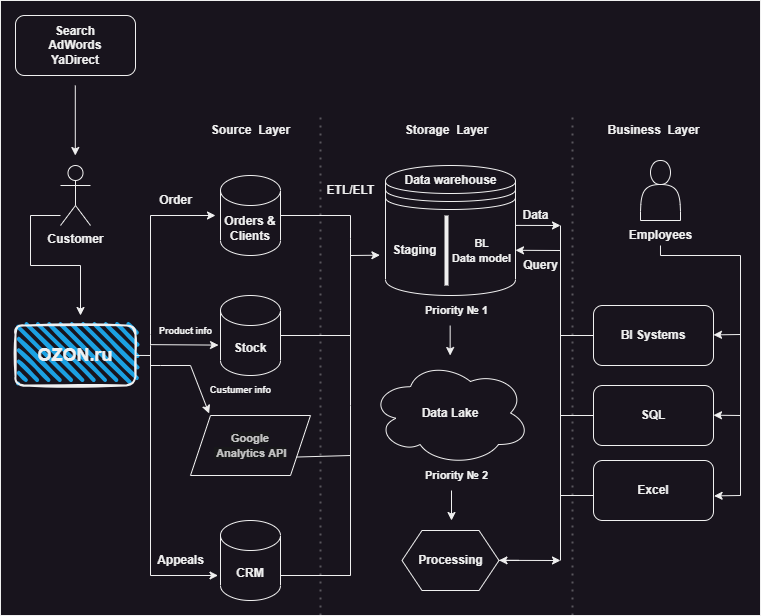

The diagram above was exported from draw.io. Its source (the exported page's mxGraphModel, read from the mxfile embedded in the PNG):
<mxGraphModel dx="864" dy="516" grid="1" gridSize="10" guides="1" tooltips="1" connect="1" arrows="1" fold="1" page="1" pageScale="1" pageWidth="850" pageHeight="1100" background="#1A1A1A" math="0" shadow="1">
  <root>
    <mxCell id="WIyWlLk6GJQsqaUBKTNV-0" />
    <mxCell id="WIyWlLk6GJQsqaUBKTNV-1" parent="WIyWlLk6GJQsqaUBKTNV-0" />
    <mxCell id="RezhIBUIcCbog2ukldAD-1" value="" style="rounded=0;whiteSpace=wrap;html=1;" parent="WIyWlLk6GJQsqaUBKTNV-1" vertex="1">
      <mxGeometry x="10" y="25" width="760" height="615" as="geometry" />
    </mxCell>
    <mxCell id="pR_fTsd9zCCfwjUKr6uW-20" style="edgeStyle=orthogonalEdgeStyle;rounded=0;orthogonalLoop=1;jettySize=auto;html=1;exitX=0;exitY=1;exitDx=0;exitDy=0;exitPerimeter=0;" parent="WIyWlLk6GJQsqaUBKTNV-1" edge="1">
      <mxGeometry relative="1" as="geometry">
        <mxPoint x="90" y="340" as="targetPoint" />
        <mxPoint x="70" y="240" as="sourcePoint" />
        <Array as="points">
          <mxPoint x="40" y="240" />
          <mxPoint x="40" y="290" />
          <mxPoint x="90" y="290" />
        </Array>
      </mxGeometry>
    </mxCell>
    <mxCell id="pR_fTsd9zCCfwjUKr6uW-0" value="&lt;b&gt;Orders &amp;amp;&lt;br&gt;Clients&lt;/b&gt;" style="shape=cylinder3;whiteSpace=wrap;html=1;boundedLbl=1;backgroundOutline=1;size=15;" parent="WIyWlLk6GJQsqaUBKTNV-1" vertex="1">
      <mxGeometry x="230" y="200" width="60" height="80" as="geometry" />
    </mxCell>
    <mxCell id="pR_fTsd9zCCfwjUKr6uW-1" value="&lt;b&gt;CRM&lt;/b&gt;" style="shape=cylinder3;whiteSpace=wrap;html=1;boundedLbl=1;backgroundOutline=1;size=15;" parent="WIyWlLk6GJQsqaUBKTNV-1" vertex="1">
      <mxGeometry x="230" y="545" width="60" height="80" as="geometry" />
    </mxCell>
    <mxCell id="pR_fTsd9zCCfwjUKr6uW-2" value="&lt;b&gt;Stock&lt;/b&gt;" style="shape=cylinder3;whiteSpace=wrap;html=1;boundedLbl=1;backgroundOutline=1;size=15;" parent="WIyWlLk6GJQsqaUBKTNV-1" vertex="1">
      <mxGeometry x="230" y="320" width="60" height="80" as="geometry" />
    </mxCell>
    <mxCell id="pR_fTsd9zCCfwjUKr6uW-3" value="&lt;b&gt;Data Lake&lt;/b&gt;" style="ellipse;shape=cloud;whiteSpace=wrap;html=1;" parent="WIyWlLk6GJQsqaUBKTNV-1" vertex="1">
      <mxGeometry x="380" y="385" width="160" height="105" as="geometry" />
    </mxCell>
    <mxCell id="pR_fTsd9zCCfwjUKr6uW-4" value="&lt;b&gt;Сustomer&lt;/b&gt;" style="shape=umlActor;verticalLabelPosition=bottom;verticalAlign=top;html=1;outlineConnect=0;" parent="WIyWlLk6GJQsqaUBKTNV-1" vertex="1">
      <mxGeometry x="70" y="190" width="30" height="60" as="geometry" />
    </mxCell>
    <mxCell id="pR_fTsd9zCCfwjUKr6uW-8" value="" style="shape=datastore;whiteSpace=wrap;html=1;" parent="WIyWlLk6GJQsqaUBKTNV-1" vertex="1">
      <mxGeometry x="395" y="190" width="130" height="130" as="geometry" />
    </mxCell>
    <mxCell id="pR_fTsd9zCCfwjUKr6uW-12" value="&lt;b&gt;Source&amp;nbsp; Layer&lt;/b&gt;" style="text;html=1;align=center;verticalAlign=middle;resizable=0;points=[];autosize=1;strokeColor=none;fillColor=none;" parent="WIyWlLk6GJQsqaUBKTNV-1" vertex="1">
      <mxGeometry x="210" y="140" width="100" height="30" as="geometry" />
    </mxCell>
    <mxCell id="pR_fTsd9zCCfwjUKr6uW-13" value="" style="line;strokeWidth=4;direction=south;html=1;perimeter=backbonePerimeter;points=[];outlineConnect=0;" parent="WIyWlLk6GJQsqaUBKTNV-1" vertex="1">
      <mxGeometry x="451" y="240" width="10" height="70" as="geometry" />
    </mxCell>
    <mxCell id="pR_fTsd9zCCfwjUKr6uW-16" value="&lt;b&gt;Search&lt;br&gt;AdWords&lt;br&gt;YaDirect&lt;/b&gt;" style="rounded=1;whiteSpace=wrap;html=1;" parent="WIyWlLk6GJQsqaUBKTNV-1" vertex="1">
      <mxGeometry x="25" y="40" width="120" height="60" as="geometry" />
    </mxCell>
    <mxCell id="pR_fTsd9zCCfwjUKr6uW-18" style="edgeStyle=orthogonalEdgeStyle;rounded=0;orthogonalLoop=1;jettySize=auto;html=1;entryX=0.5;entryY=0;entryDx=0;entryDy=0;entryPerimeter=0;strokeColor=none;" parent="WIyWlLk6GJQsqaUBKTNV-1" edge="1">
      <mxGeometry relative="1" as="geometry">
        <mxPoint x="85" y="120" as="sourcePoint" />
        <mxPoint x="84.86" y="180" as="targetPoint" />
        <Array as="points">
          <mxPoint x="85" y="150" />
          <mxPoint x="85" y="150" />
        </Array>
      </mxGeometry>
    </mxCell>
    <mxCell id="pR_fTsd9zCCfwjUKr6uW-22" style="edgeStyle=orthogonalEdgeStyle;rounded=0;orthogonalLoop=1;jettySize=auto;html=1;strokeColor=default;endSize=6;" parent="WIyWlLk6GJQsqaUBKTNV-1" edge="1">
      <mxGeometry relative="1" as="geometry">
        <mxPoint x="225" y="240" as="targetPoint" />
        <mxPoint x="160" y="370" as="sourcePoint" />
        <Array as="points">
          <mxPoint x="160" y="359" />
          <mxPoint x="160" y="240" />
        </Array>
      </mxGeometry>
    </mxCell>
    <mxCell id="pR_fTsd9zCCfwjUKr6uW-39" style="edgeStyle=orthogonalEdgeStyle;rounded=0;orthogonalLoop=1;jettySize=auto;html=1;entryX=0;entryY=0;entryDx=0;entryDy=52.5;entryPerimeter=0;" parent="WIyWlLk6GJQsqaUBKTNV-1" source="kbHY532nSmSGehpRrfYI-19" edge="1">
      <mxGeometry relative="1" as="geometry">
        <mxPoint x="227.5" y="600" as="targetPoint" />
        <Array as="points">
          <mxPoint x="160" y="600" />
        </Array>
        <mxPoint x="142.5" y="397.50000000000006" as="sourcePoint" />
      </mxGeometry>
    </mxCell>
    <mxCell id="pR_fTsd9zCCfwjUKr6uW-21" value="&lt;b&gt;&lt;font style=&quot;font-size: 18px;&quot;&gt;OZON.r&lt;/font&gt;&lt;font style=&quot;font-size: 18px;&quot;&gt;u&lt;/font&gt;&lt;/b&gt;" style="rounded=1;whiteSpace=wrap;html=1;strokeWidth=2;fillWeight=4;hachureGap=8;hachureAngle=45;fillColor=#1ba1e2;sketch=1;" parent="WIyWlLk6GJQsqaUBKTNV-1" vertex="1">
      <mxGeometry x="25" y="350" width="120" height="60" as="geometry" />
    </mxCell>
    <mxCell id="pR_fTsd9zCCfwjUKr6uW-26" value="&lt;b&gt;Order&lt;/b&gt;" style="text;html=1;align=center;verticalAlign=middle;resizable=0;points=[];autosize=1;strokeColor=none;fillColor=none;" parent="WIyWlLk6GJQsqaUBKTNV-1" vertex="1">
      <mxGeometry x="155" y="210" width="60" height="30" as="geometry" />
    </mxCell>
    <mxCell id="pR_fTsd9zCCfwjUKr6uW-33" value="" style="endArrow=classic;html=1;rounded=0;" parent="WIyWlLk6GJQsqaUBKTNV-1" edge="1">
      <mxGeometry width="50" height="50" relative="1" as="geometry">
        <mxPoint x="84.8" y="110" as="sourcePoint" />
        <mxPoint x="84.8" y="180" as="targetPoint" />
      </mxGeometry>
    </mxCell>
    <mxCell id="pR_fTsd9zCCfwjUKr6uW-37" value="&lt;b&gt;Business&amp;nbsp; Layer&lt;/b&gt;" style="text;html=1;align=center;verticalAlign=middle;resizable=0;points=[];autosize=1;strokeColor=none;fillColor=none;" parent="WIyWlLk6GJQsqaUBKTNV-1" vertex="1">
      <mxGeometry x="603" y="140" width="120" height="30" as="geometry" />
    </mxCell>
    <mxCell id="pR_fTsd9zCCfwjUKr6uW-42" value="&lt;font style=&quot;font-size: 11px;&quot;&gt;&lt;b&gt;&lt;span style=&quot;color: rgba(255, 255, 255, 0.75); font-family: &amp;quot;YS Text&amp;quot;, Arial, Helvetica, &amp;quot;Arial Unicode MS&amp;quot;, sans-serif; text-align: start; background-color: rgb(24, 24, 26);&quot;&gt;Google&lt;br&gt;&amp;nbsp;Analytics&lt;/span&gt;&amp;nbsp;&lt;span style=&quot;color: rgba(255, 255, 255, 0.75); font-family: &amp;quot;YS Text&amp;quot;, Arial, Helvetica, &amp;quot;Arial Unicode MS&amp;quot;, sans-serif; text-align: start; background-color: rgb(24, 24, 26);&quot;&gt;API&lt;/span&gt;&lt;/b&gt;&lt;/font&gt;" style="shape=parallelogram;perimeter=parallelogramPerimeter;whiteSpace=wrap;html=1;fixedSize=1;" parent="WIyWlLk6GJQsqaUBKTNV-1" vertex="1">
      <mxGeometry x="200" y="440" width="120" height="60" as="geometry" />
    </mxCell>
    <mxCell id="pR_fTsd9zCCfwjUKr6uW-43" value="" style="shape=actor;whiteSpace=wrap;html=1;" parent="WIyWlLk6GJQsqaUBKTNV-1" vertex="1">
      <mxGeometry x="650" y="185" width="40" height="60" as="geometry" />
    </mxCell>
    <mxCell id="pR_fTsd9zCCfwjUKr6uW-45" value="&lt;b&gt;Storage&amp;nbsp; Layer&lt;/b&gt;" style="text;html=1;align=center;verticalAlign=middle;resizable=0;points=[];autosize=1;strokeColor=none;fillColor=none;" parent="WIyWlLk6GJQsqaUBKTNV-1" vertex="1">
      <mxGeometry x="401" y="140" width="110" height="30" as="geometry" />
    </mxCell>
    <mxCell id="pR_fTsd9zCCfwjUKr6uW-46" value="&lt;b&gt;Employees&lt;/b&gt;" style="text;html=1;align=center;verticalAlign=middle;resizable=0;points=[];autosize=1;strokeColor=none;fillColor=none;" parent="WIyWlLk6GJQsqaUBKTNV-1" vertex="1">
      <mxGeometry x="625" y="245" width="90" height="30" as="geometry" />
    </mxCell>
    <mxCell id="pR_fTsd9zCCfwjUKr6uW-51" value="&lt;b&gt;BI Systems&lt;/b&gt;" style="rounded=1;whiteSpace=wrap;html=1;" parent="WIyWlLk6GJQsqaUBKTNV-1" vertex="1">
      <mxGeometry x="603" y="330" width="120" height="60" as="geometry" />
    </mxCell>
    <mxCell id="pR_fTsd9zCCfwjUKr6uW-56" value="&lt;b&gt;Staging&lt;/b&gt;" style="text;html=1;align=center;verticalAlign=middle;resizable=0;points=[];autosize=1;strokeColor=none;fillColor=none;" parent="WIyWlLk6GJQsqaUBKTNV-1" vertex="1">
      <mxGeometry x="389" y="260" width="70" height="30" as="geometry" />
    </mxCell>
    <mxCell id="pR_fTsd9zCCfwjUKr6uW-57" value="&lt;font style=&quot;font-size: 11px;&quot;&gt;&lt;b&gt;BL&lt;br&gt;Data model&lt;/b&gt;&lt;/font&gt;" style="text;html=1;align=center;verticalAlign=middle;resizable=0;points=[];autosize=1;strokeColor=none;fillColor=none;" parent="WIyWlLk6GJQsqaUBKTNV-1" vertex="1">
      <mxGeometry x="451" y="255" width="80" height="40" as="geometry" />
    </mxCell>
    <mxCell id="pR_fTsd9zCCfwjUKr6uW-67" value="" style="endArrow=classic;html=1;rounded=0;entryX=0.155;entryY=-0.034;entryDx=0;entryDy=0;entryPerimeter=0;" parent="WIyWlLk6GJQsqaUBKTNV-1" target="pR_fTsd9zCCfwjUKr6uW-42" edge="1">
      <mxGeometry width="50" height="50" relative="1" as="geometry">
        <mxPoint x="160" y="390" as="sourcePoint" />
        <mxPoint x="120" y="430" as="targetPoint" />
        <Array as="points">
          <mxPoint x="170" y="390" />
          <mxPoint x="200" y="390" />
        </Array>
      </mxGeometry>
    </mxCell>
    <mxCell id="pR_fTsd9zCCfwjUKr6uW-68" value="&lt;b&gt;ETL/ELT&lt;/b&gt;" style="text;html=1;align=center;verticalAlign=middle;resizable=0;points=[];autosize=1;strokeColor=none;fillColor=none;" parent="WIyWlLk6GJQsqaUBKTNV-1" vertex="1">
      <mxGeometry x="325" y="200" width="70" height="30" as="geometry" />
    </mxCell>
    <mxCell id="pR_fTsd9zCCfwjUKr6uW-69" value="&lt;b&gt;Data&amp;nbsp;warehouse&lt;/b&gt;" style="text;html=1;align=center;verticalAlign=middle;resizable=0;points=[];autosize=1;strokeColor=none;fillColor=none;" parent="WIyWlLk6GJQsqaUBKTNV-1" vertex="1">
      <mxGeometry x="400" y="190" width="120" height="30" as="geometry" />
    </mxCell>
    <mxCell id="pR_fTsd9zCCfwjUKr6uW-70" value="&lt;font style=&quot;font-size: 11px;&quot;&gt;&lt;b&gt;Priority № 1&lt;/b&gt;&lt;/font&gt;" style="text;html=1;align=center;verticalAlign=middle;resizable=0;points=[];autosize=1;strokeColor=none;fillColor=none;" parent="WIyWlLk6GJQsqaUBKTNV-1" vertex="1">
      <mxGeometry x="421" y="320" width="90" height="30" as="geometry" />
    </mxCell>
    <mxCell id="pR_fTsd9zCCfwjUKr6uW-72" value="&lt;font style=&quot;font-size: 11px;&quot;&gt;&lt;b&gt;Priority № 2&lt;/b&gt;&lt;/font&gt;" style="text;html=1;align=center;verticalAlign=middle;resizable=0;points=[];autosize=1;strokeColor=none;fillColor=none;" parent="WIyWlLk6GJQsqaUBKTNV-1" vertex="1">
      <mxGeometry x="421" y="485" width="90" height="30" as="geometry" />
    </mxCell>
    <mxCell id="pR_fTsd9zCCfwjUKr6uW-74" value="&lt;b&gt;Appeals&lt;/b&gt;" style="text;html=1;align=center;verticalAlign=middle;resizable=0;points=[];autosize=1;strokeColor=none;fillColor=none;" parent="WIyWlLk6GJQsqaUBKTNV-1" vertex="1">
      <mxGeometry x="155" y="570" width="70" height="30" as="geometry" />
    </mxCell>
    <mxCell id="pR_fTsd9zCCfwjUKr6uW-81" value="&lt;b&gt;Processing&lt;/b&gt;" style="shape=hexagon;perimeter=hexagonPerimeter2;whiteSpace=wrap;html=1;fixedSize=1;" parent="WIyWlLk6GJQsqaUBKTNV-1" vertex="1">
      <mxGeometry x="411.5" y="555" width="97" height="60" as="geometry" />
    </mxCell>
    <mxCell id="pR_fTsd9zCCfwjUKr6uW-82" value="" style="endArrow=classic;html=1;rounded=0;" parent="WIyWlLk6GJQsqaUBKTNV-1" edge="1">
      <mxGeometry width="50" height="50" relative="1" as="geometry">
        <mxPoint x="459.65999999999997" y="350" as="sourcePoint" />
        <mxPoint x="459.65999999999997" y="380" as="targetPoint" />
      </mxGeometry>
    </mxCell>
    <mxCell id="pR_fTsd9zCCfwjUKr6uW-83" value="" style="endArrow=classic;html=1;rounded=0;exitX=0.063;exitY=0.971;exitDx=0;exitDy=0;exitPerimeter=0;entryX=-0.033;entryY=0.62;entryDx=0;entryDy=0;entryPerimeter=0;" parent="WIyWlLk6GJQsqaUBKTNV-1" source="kbHY532nSmSGehpRrfYI-19" target="pR_fTsd9zCCfwjUKr6uW-2" edge="1">
      <mxGeometry width="50" height="50" relative="1" as="geometry">
        <mxPoint x="200" y="390" as="sourcePoint" />
        <mxPoint x="250" y="340" as="targetPoint" />
      </mxGeometry>
    </mxCell>
    <mxCell id="pR_fTsd9zCCfwjUKr6uW-85" value="&lt;b&gt;SQL&lt;/b&gt;" style="rounded=1;whiteSpace=wrap;html=1;" parent="WIyWlLk6GJQsqaUBKTNV-1" vertex="1">
      <mxGeometry x="603" y="410" width="120" height="60" as="geometry" />
    </mxCell>
    <mxCell id="pR_fTsd9zCCfwjUKr6uW-87" value="" style="endArrow=none;html=1;rounded=0;" parent="WIyWlLk6GJQsqaUBKTNV-1" edge="1">
      <mxGeometry width="50" height="50" relative="1" as="geometry">
        <mxPoint x="750" y="520" as="sourcePoint" />
        <mxPoint x="750" y="280" as="targetPoint" />
      </mxGeometry>
    </mxCell>
    <mxCell id="pR_fTsd9zCCfwjUKr6uW-88" value="" style="endArrow=classic;html=1;rounded=0;" parent="WIyWlLk6GJQsqaUBKTNV-1" edge="1">
      <mxGeometry width="50" height="50" relative="1" as="geometry">
        <mxPoint x="750" y="440" as="sourcePoint" />
        <mxPoint x="723" y="439.7" as="targetPoint" />
      </mxGeometry>
    </mxCell>
    <mxCell id="pR_fTsd9zCCfwjUKr6uW-89" value="" style="endArrow=classic;html=1;rounded=0;" parent="WIyWlLk6GJQsqaUBKTNV-1" edge="1">
      <mxGeometry width="50" height="50" relative="1" as="geometry">
        <mxPoint x="750" y="359" as="sourcePoint" />
        <mxPoint x="723" y="359.39" as="targetPoint" />
      </mxGeometry>
    </mxCell>
    <mxCell id="pR_fTsd9zCCfwjUKr6uW-92" value="" style="endArrow=none;html=1;rounded=0;" parent="WIyWlLk6GJQsqaUBKTNV-1" edge="1">
      <mxGeometry width="50" height="50" relative="1" as="geometry">
        <mxPoint x="570" y="585" as="sourcePoint" />
        <mxPoint x="570" y="250" as="targetPoint" />
      </mxGeometry>
    </mxCell>
    <mxCell id="pR_fTsd9zCCfwjUKr6uW-93" value="" style="endArrow=classic;html=1;rounded=0;" parent="WIyWlLk6GJQsqaUBKTNV-1" edge="1">
      <mxGeometry width="50" height="50" relative="1" as="geometry">
        <mxPoint x="508.5" y="584.86" as="sourcePoint" />
        <mxPoint x="570" y="585" as="targetPoint" />
      </mxGeometry>
    </mxCell>
    <mxCell id="pR_fTsd9zCCfwjUKr6uW-94" value="" style="endArrow=classic;html=1;rounded=0;" parent="WIyWlLk6GJQsqaUBKTNV-1" edge="1">
      <mxGeometry width="50" height="50" relative="1" as="geometry">
        <mxPoint x="524.9952631578948" y="249.90000000000003" as="sourcePoint" />
        <mxPoint x="570" y="250" as="targetPoint" />
      </mxGeometry>
    </mxCell>
    <mxCell id="pR_fTsd9zCCfwjUKr6uW-97" value="&lt;b&gt;Excel&lt;/b&gt;" style="rounded=1;whiteSpace=wrap;html=1;" parent="WIyWlLk6GJQsqaUBKTNV-1" vertex="1">
      <mxGeometry x="603" y="485" width="120" height="60" as="geometry" />
    </mxCell>
    <mxCell id="pR_fTsd9zCCfwjUKr6uW-101" value="" style="endArrow=classic;html=1;rounded=0;entryX=1.005;entryY=0.59;entryDx=0;entryDy=0;entryPerimeter=0;" parent="WIyWlLk6GJQsqaUBKTNV-1" target="pR_fTsd9zCCfwjUKr6uW-97" edge="1">
      <mxGeometry width="50" height="50" relative="1" as="geometry">
        <mxPoint x="750" y="520" as="sourcePoint" />
        <mxPoint x="663" y="460" as="targetPoint" />
      </mxGeometry>
    </mxCell>
    <mxCell id="kbHY532nSmSGehpRrfYI-0" value="&lt;b&gt;Data&lt;/b&gt;" style="text;html=1;align=center;verticalAlign=middle;resizable=0;points=[];autosize=1;strokeColor=none;fillColor=none;" parent="WIyWlLk6GJQsqaUBKTNV-1" vertex="1">
      <mxGeometry x="520" y="225" width="50" height="30" as="geometry" />
    </mxCell>
    <mxCell id="kbHY532nSmSGehpRrfYI-1" value="" style="endArrow=none;html=1;rounded=0;" parent="WIyWlLk6GJQsqaUBKTNV-1" edge="1">
      <mxGeometry width="50" height="50" relative="1" as="geometry">
        <mxPoint x="670" y="280" as="sourcePoint" />
        <mxPoint x="750" y="280" as="targetPoint" />
      </mxGeometry>
    </mxCell>
    <mxCell id="kbHY532nSmSGehpRrfYI-2" value="" style="endArrow=none;html=1;rounded=0;" parent="WIyWlLk6GJQsqaUBKTNV-1" edge="1">
      <mxGeometry width="50" height="50" relative="1" as="geometry">
        <mxPoint x="669.98" y="280" as="sourcePoint" />
        <mxPoint x="669.98" y="270" as="targetPoint" />
      </mxGeometry>
    </mxCell>
    <mxCell id="kbHY532nSmSGehpRrfYI-8" value="" style="endArrow=classic;html=1;rounded=0;" parent="WIyWlLk6GJQsqaUBKTNV-1" edge="1">
      <mxGeometry width="50" height="50" relative="1" as="geometry">
        <mxPoint x="570" y="275" as="sourcePoint" />
        <mxPoint x="525" y="274.8" as="targetPoint" />
      </mxGeometry>
    </mxCell>
    <mxCell id="kbHY532nSmSGehpRrfYI-10" value="&lt;b&gt;Query&lt;/b&gt;" style="text;html=1;align=center;verticalAlign=middle;resizable=0;points=[];autosize=1;strokeColor=none;fillColor=none;" parent="WIyWlLk6GJQsqaUBKTNV-1" vertex="1">
      <mxGeometry x="520" y="275" width="60" height="30" as="geometry" />
    </mxCell>
    <mxCell id="kbHY532nSmSGehpRrfYI-12" value="" style="endArrow=classic;html=1;rounded=0;entryX=0.923;entryY=0.75;entryDx=0;entryDy=0;entryPerimeter=0;" parent="WIyWlLk6GJQsqaUBKTNV-1" edge="1">
      <mxGeometry width="50" height="50" relative="1" as="geometry">
        <mxPoint x="528.47" y="584.86" as="sourcePoint" />
        <mxPoint x="508.5010000000001" y="584.86" as="targetPoint" />
      </mxGeometry>
    </mxCell>
    <mxCell id="kbHY532nSmSGehpRrfYI-18" value="&lt;font style=&quot;font-size: 9px;&quot;&gt;&lt;b&gt;Custumer info&lt;/b&gt;&lt;/font&gt;" style="text;html=1;align=center;verticalAlign=middle;resizable=0;points=[];autosize=1;strokeColor=none;fillColor=none;" parent="WIyWlLk6GJQsqaUBKTNV-1" vertex="1">
      <mxGeometry x="210" y="399" width="80" height="30" as="geometry" />
    </mxCell>
    <mxCell id="kbHY532nSmSGehpRrfYI-19" value="&lt;font style=&quot;font-size: 9px;&quot;&gt;&lt;b&gt;Product info&lt;/b&gt;&lt;/font&gt;" style="text;html=1;align=center;verticalAlign=middle;resizable=0;points=[];autosize=1;strokeColor=none;fillColor=none;" parent="WIyWlLk6GJQsqaUBKTNV-1" vertex="1">
      <mxGeometry x="155" y="340" width="80" height="30" as="geometry" />
    </mxCell>
    <mxCell id="kbHY532nSmSGehpRrfYI-23" value="" style="endArrow=none;html=1;rounded=0;exitX=1;exitY=0.75;exitDx=0;exitDy=0;" parent="WIyWlLk6GJQsqaUBKTNV-1" source="pR_fTsd9zCCfwjUKr6uW-42" edge="1">
      <mxGeometry width="50" height="50" relative="1" as="geometry">
        <mxPoint x="310" y="479" as="sourcePoint" />
        <mxPoint x="360" y="480" as="targetPoint" />
      </mxGeometry>
    </mxCell>
    <mxCell id="KHrMgAfEjMKSUs2QnYBT-0" value="" style="endArrow=none;dashed=1;html=1;dashPattern=1 3;strokeWidth=2;rounded=0;opacity=30;" parent="WIyWlLk6GJQsqaUBKTNV-1" edge="1">
      <mxGeometry width="50" height="50" relative="1" as="geometry">
        <mxPoint x="330" y="640" as="sourcePoint" />
        <mxPoint x="330" y="140" as="targetPoint" />
      </mxGeometry>
    </mxCell>
    <mxCell id="KHrMgAfEjMKSUs2QnYBT-2" value="" style="endArrow=none;html=1;rounded=0;exitX=1;exitY=0;exitDx=0;exitDy=52.5;exitPerimeter=0;" parent="WIyWlLk6GJQsqaUBKTNV-1" edge="1">
      <mxGeometry width="50" height="50" relative="1" as="geometry">
        <mxPoint x="290" y="600" as="sourcePoint" />
        <mxPoint x="360" y="240" as="targetPoint" />
        <Array as="points">
          <mxPoint x="360" y="600" />
          <mxPoint x="360" y="430" />
          <mxPoint x="360" y="263" />
        </Array>
      </mxGeometry>
    </mxCell>
    <mxCell id="KHrMgAfEjMKSUs2QnYBT-4" value="" style="endArrow=none;html=1;rounded=0;exitX=1;exitY=0.5;exitDx=0;exitDy=0;exitPerimeter=0;" parent="WIyWlLk6GJQsqaUBKTNV-1" source="pR_fTsd9zCCfwjUKr6uW-0" edge="1">
      <mxGeometry width="50" height="50" relative="1" as="geometry">
        <mxPoint x="300" y="370" as="sourcePoint" />
        <mxPoint x="360" y="240" as="targetPoint" />
      </mxGeometry>
    </mxCell>
    <mxCell id="KHrMgAfEjMKSUs2QnYBT-5" value="" style="endArrow=none;html=1;rounded=0;exitX=1;exitY=0.5;exitDx=0;exitDy=0;exitPerimeter=0;" parent="WIyWlLk6GJQsqaUBKTNV-1" source="pR_fTsd9zCCfwjUKr6uW-2" edge="1">
      <mxGeometry width="50" height="50" relative="1" as="geometry">
        <mxPoint x="300" y="370" as="sourcePoint" />
        <mxPoint x="360" y="360" as="targetPoint" />
      </mxGeometry>
    </mxCell>
    <mxCell id="KHrMgAfEjMKSUs2QnYBT-7" value="" style="endArrow=classic;html=1;rounded=0;entryX=0.006;entryY=0.656;entryDx=0;entryDy=0;entryPerimeter=0;" parent="WIyWlLk6GJQsqaUBKTNV-1" target="pR_fTsd9zCCfwjUKr6uW-56" edge="1">
      <mxGeometry width="50" height="50" relative="1" as="geometry">
        <mxPoint x="360" y="280" as="sourcePoint" />
        <mxPoint x="390" y="280" as="targetPoint" />
      </mxGeometry>
    </mxCell>
    <mxCell id="NpTmKG7mozPyNORLEN84-0" value="" style="endArrow=none;dashed=1;html=1;dashPattern=1 3;strokeWidth=2;rounded=0;opacity=30;" parent="WIyWlLk6GJQsqaUBKTNV-1" edge="1">
      <mxGeometry width="50" height="50" relative="1" as="geometry">
        <mxPoint x="582" y="640" as="sourcePoint" />
        <mxPoint x="582" y="140" as="targetPoint" />
      </mxGeometry>
    </mxCell>
    <mxCell id="NpTmKG7mozPyNORLEN84-3" value="" style="endArrow=none;html=1;rounded=0;entryX=0;entryY=0.5;entryDx=0;entryDy=0;" parent="WIyWlLk6GJQsqaUBKTNV-1" target="pR_fTsd9zCCfwjUKr6uW-51" edge="1">
      <mxGeometry width="50" height="50" relative="1" as="geometry">
        <mxPoint x="570" y="360" as="sourcePoint" />
        <mxPoint x="600" y="360" as="targetPoint" />
      </mxGeometry>
    </mxCell>
    <mxCell id="NpTmKG7mozPyNORLEN84-4" value="" style="endArrow=none;html=1;rounded=0;entryX=0;entryY=0.5;entryDx=0;entryDy=0;" parent="WIyWlLk6GJQsqaUBKTNV-1" edge="1">
      <mxGeometry width="50" height="50" relative="1" as="geometry">
        <mxPoint x="570" y="520" as="sourcePoint" />
        <mxPoint x="603" y="520" as="targetPoint" />
      </mxGeometry>
    </mxCell>
    <mxCell id="NpTmKG7mozPyNORLEN84-5" value="" style="endArrow=none;html=1;rounded=0;entryX=0;entryY=0.5;entryDx=0;entryDy=0;" parent="WIyWlLk6GJQsqaUBKTNV-1" edge="1">
      <mxGeometry width="50" height="50" relative="1" as="geometry">
        <mxPoint x="570" y="440" as="sourcePoint" />
        <mxPoint x="603" y="440" as="targetPoint" />
      </mxGeometry>
    </mxCell>
    <mxCell id="BS1Z34gGzi5kLNcGfvu2-1" value="" style="endArrow=classic;html=1;rounded=0;" parent="WIyWlLk6GJQsqaUBKTNV-1" edge="1">
      <mxGeometry width="50" height="50" relative="1" as="geometry">
        <mxPoint x="461" y="515" as="sourcePoint" />
        <mxPoint x="461" y="545" as="targetPoint" />
      </mxGeometry>
    </mxCell>
    <mxCell id="8VYBiMhkVjsbHibkbgZ4-1" value="" style="endArrow=none;html=1;rounded=0;" parent="WIyWlLk6GJQsqaUBKTNV-1" edge="1">
      <mxGeometry width="50" height="50" relative="1" as="geometry">
        <mxPoint x="145" y="379.93" as="sourcePoint" />
        <mxPoint x="160" y="380" as="targetPoint" />
      </mxGeometry>
    </mxCell>
    <mxCell id="h9RGKqb3m_kUyfFlpz4p-3" style="edgeStyle=orthogonalEdgeStyle;rounded=0;orthogonalLoop=1;jettySize=auto;html=1;exitX=0.5;exitY=1;exitDx=0;exitDy=0;" parent="WIyWlLk6GJQsqaUBKTNV-1" edge="1">
      <mxGeometry relative="1" as="geometry">
        <mxPoint x="385" y="680" as="sourcePoint" />
        <mxPoint x="385" y="680" as="targetPoint" />
      </mxGeometry>
    </mxCell>
  </root>
</mxGraphModel>